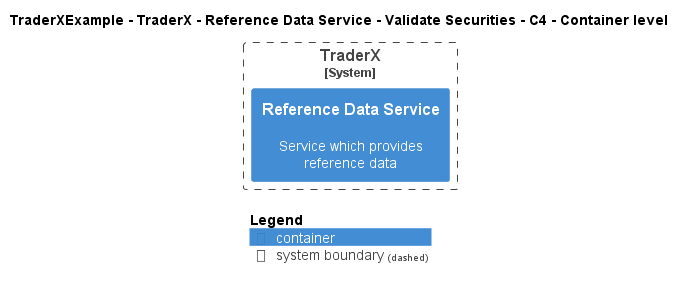

The diagram above was rendered by PlantUML. Its source (embedded in the PNG):
@startuml
!pragma layout smetana
!include ..\..\..\..\..\..\..\.c4s\C4_Container.puml

AddElementTag("c4interflow:lifecycle:new", $bgColor=green, $fontColor=#ffffff, $borderColor=green, $shadowing="False")
AddElementTag("c4interflow:lifecycle:changed", $bgColor=orange, $fontColor=#ffffff, $borderColor=orange, $shadowing="False")
AddElementTag("c4interflow:lifecycle:removed", $bgColor=red, $fontColor=#ffffff, $borderColor=red, $shadowing="False")

AddRelTag("c4interflow:lifecycle:new", $textColor=green, $lineColor=green)
AddRelTag("c4interflow:lifecycle:changed", $textColor=orange, $lineColor=orange)
AddRelTag("c4interflow:lifecycle:removed", $textColor=red, $lineColor=red)

SHOW_PERSON_PORTRAIT()
LAYOUT_TOP_DOWN()

skinparam linetype polyline

title TraderXExample - TraderX - Reference Data Service - Validate Securities - C4 - Container level


System_Boundary(TraderXExample.SoftwareSystems.TraderX, "TraderX") {
    Container(TraderXExample.SoftwareSystems.TraderX.Containers.ReferenceDataService, "Reference Data Service", "", "Service which provides reference data")
}



SHOW_LEGEND()
@enduml